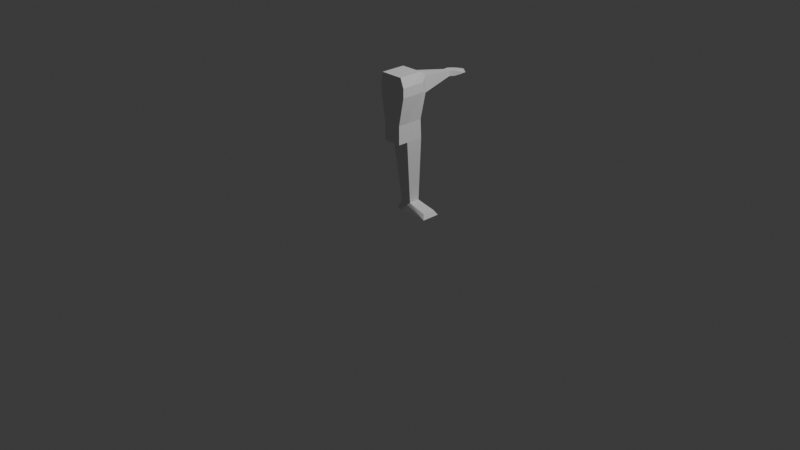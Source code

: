 # Source: Monster001.blend  (saved by Blender 4.5.92; exported with 4.5.12 LTS)
import bpy
from mathutils import Matrix  # noqa: F401  (used for matrix-valued properties, if any)

bpy.ops.wm.read_factory_settings(use_empty=True)
scene = bpy.context.scene
scene.name = 'Scene'

# ---- collections
col_collection = bpy.data.collections.new('Collection'); scene.collection.children.link(col_collection)

# ---- world
world_world = bpy.data.worlds.new('World'); scene.world = world_world
world_world.use_nodes = True; world_world.node_tree.nodes.clear()
_N = world_world.node_tree.nodes; _L = world_world.node_tree.links
n0 = _N.new('ShaderNodeOutputWorld'); n0.name = 'World Output'; n0.location = (200, 100)
n1 = _N.new('ShaderNodeBackground'); n1.name = 'Background'; n1.location = (-200, 100)
n1.inputs[0].default_value = (0.05088, 0.05088, 0.05088, 1.0)
_L.new(n1.outputs[0], n0.inputs[0])
n0.is_active_output = True
world_world.color = (0.05088, 0.05088, 0.05088)
world_world.sun_shadow_jitter_overblur = 0.0

# ---- cameras
cam_camera = bpy.data.cameras.new('Camera')
cam_camera.clip_end = 100.0
cam_camera.ortho_scale = 7.314

# ---- lights
light_light = bpy.data.lights.new('Light', 'POINT')
light_light.energy = 1000.0
light_light.shadow_soft_size = 0.1

# ---- meshes
me_plane = bpy.data.meshes.new('Plane')
me_plane.from_pydata([(-1.0, -0.8, 0.0), (1.0, -1.0, 0.0), (-1.0, 0.8, 0.0), (1.0, 1.0, 0.0), (-0.8, -0.6, 0.5), (0.85, -0.7, 0.25), (-0.8, 0.6, 0.5), (0.85, 0.7, 0.25), (-0.2, -0.6, 0.5), (-0.2, 0.6, 0.5), (-1.0, -1.4, 4.0), (-1.0, 0.5, 4.0), (0.0, -1.4, 4.0), (0.0, 0.5, 4.0), (-1.0, -1.3, 5.0), (-1.0, 0.4, 5.0), (0.0, -1.3, 5.0), (0.0, 0.4, 5.0), (-1.0, -2.5, 4.0), (0.0, -2.5, 4.0), (-1.0, -2.5, 5.0), (0.0, -2.5, 5.0), (-1.25, 0.2, 6.5), (-1.25, -1.2, 6.5), (0.25, 0.2, 6.5), (0.3, -1.2, 6.5), (-1.25, -2.5, 6.5), (0.3, -2.5, 6.5), (-1.25, 0.2, 7.0), (-1.25, -1.2, 7.0), (0.25, 0.2, 7.0), (0.3, -1.2, 7.0), (-1.25, -2.5, 7.0), (0.3, -2.5, 7.0), (-0.98, 1.1, 6.295), (-0.02, 1.1, 6.295), (-0.98, 1.1, 7.205), (-0.02, 1.1, 7.205), (-1.25, 0.2, 7.0), (-1.25, -1.2, 7.0), (0.25, 0.2, 7.0), (-0.162, 5.5, 6.61), (-1.25, -2.5, 7.0), (-0.162, 5.5, 6.89), (-0.308, 5.0, 6.61), (-0.692, 5.0, 6.89), (-1.15, 0.2, 7.5), (-1.15, -1.2, 7.5), (0.1, 0.2, 7.5), (0.1, -1.2, 7.5), (-1.15, -2.5, 7.5), (0.1, -2.5, 7.5), (-0.308, 5.0, 6.89), (-0.692, 5.0, 6.61), (-0.738, 5.5, 6.61), (-0.738, 5.5, 6.89), (-0.162, 6.2, 6.82), (-0.738, 6.2, 6.82), (-0.738, 6.2, 6.68), (-0.162, 6.2, 6.68), (-0.187, 6.9, 6.785), (-0.688, 6.6, 6.785), (-0.688, 6.6, 6.715), (-0.187, 6.9, 6.715), (-0.35, 7.0, 6.785), (-0.35, 7.0, 6.715), (-0.308, 5.0, 6.676), (0.038, 6.5, 6.785), (-0.308, 5.0, 6.795), (-0.1657, 6.305, 6.815), (-0.052, 6.5, 6.786), (-0.1657, 6.305, 6.685), (-0.102, 6.2, 6.81), (0.038, 6.2, 6.785), (0.038, 6.2, 6.715), (-0.102, 6.2, 6.691), (0.038, 6.5, 6.715), (-0.052, 6.5, 6.714), (0.013, 6.025, 6.811), (0.013, 6.025, 6.689), (0.029, 6.6, 6.722), (0.029, 6.6, 6.778), (-0.043, 6.6, 6.721), (-0.043, 6.6, 6.779)], [], [(0, 2, 3, 1), (8, 5, 7, 9), (1, 3, 7, 5), (2, 0, 4, 6), (3, 2, 6, 9, 7), (0, 1, 5, 8, 4), (6, 4, 10, 11), (12, 13, 17, 16), (9, 6, 11, 13), (8, 9, 13, 12), (4, 8, 12, 10), (15, 14, 23, 22), (13, 11, 15, 17), (21, 16, 25, 27), (11, 10, 14, 15), (18, 19, 21, 20), (14, 10, 18, 20), (10, 12, 19, 18), (12, 16, 21, 19), (30, 24, 35, 37), (25, 24, 30, 31), (20, 21, 27, 26), (16, 17, 24, 25), (14, 20, 26, 23), (31, 30, 40), (29, 32, 42, 39), (27, 25, 31, 33), (26, 27, 33, 32), (22, 23, 29, 28), (23, 26, 32, 29), (46, 36, 38), (22, 28, 36, 34), (36, 37, 52, 45), (24, 17, 35), (22, 34, 15), (17, 15, 34, 35), (31, 40, 48, 49), (39, 42, 50, 47), (37, 48, 40), (55, 43, 56, 57), (32, 33, 42), (34, 36, 45, 53), (28, 29, 39, 38), (47, 49, 48, 46), (49, 47, 50, 51), (33, 31, 49, 51), (42, 33, 51, 50), (38, 39, 47, 46), (36, 46, 48, 37), (53, 45, 55, 54), (37, 35, 44, 66, 68, 52), (35, 34, 53, 44), (45, 52, 43, 55), (66, 44, 41), (44, 53, 54, 41), (58, 57, 61, 62), (41, 54, 58, 59), (54, 55, 57, 58), (64, 65, 62, 61), (59, 58, 62, 65, 63, 71), (57, 56, 69, 60, 64, 61), (59, 71, 75), (68, 66, 41, 43), (52, 68, 43), (79, 59, 74), (78, 79, 74, 73), (78, 73, 56), (60, 63, 65, 64), (69, 56, 72), (69, 71, 63, 60), (71, 69, 72, 75), (73, 74, 76, 67), (67, 76, 80, 81), (72, 73, 67, 70), (74, 75, 77, 76), (75, 72, 70, 77), (43, 41, 79, 78), (41, 59, 79), (56, 43, 78), (80, 82, 83, 81), (70, 67, 81, 83), (76, 77, 82, 80), (77, 70, 83, 82)])
_uv = me_plane.uv_layers.new(name='UVMap')
_uv.uv.foreach_set('vector', [0.0, 0.0, 0.0, 1.0, 1.0, 1.0, 1.0, 0.0, 0.5, 0.0, 1.0, 0.0, 1.0, 1.0, 0.5, 1.0, 1.0, 0.0, 1.0, 1.0, 1.0, 1.0, 1.0, 0.0, 0.0, 1.0, 0.0, 0.0, 0.0, 0.0, 0.0, 1.0, 1.0, 1.0, 0.0, 1.0, 0.0, 1.0, 0.5, 1.0, 1.0, 1.0, 0.0, 0.0, 1.0, 0.0, 1.0, 0.0, 0.5, 0.0, 0.0, 0.0, 0.0, 1.0, 0.0, 0.0, 0.0, 0.0, 0.0, 1.0, 0.5, 0.0, 0.5, 1.0, 0.5, 1.0, 0.5, 0.0, 0.5, 1.0, 0.0, 1.0, 0.0, 1.0, 0.5, 1.0, 0.5, 0.0, 0.5, 1.0, 0.5, 1.0, 0.5, 0.0, 0.0, 0.0, 0.5, 0.0, 0.5, 0.0, 0.0, 0.0, 0.0, 1.0, 0.0, 0.0, 0.0, 0.0, 0.0, 1.0, 0.5, 1.0, 0.0, 1.0, 0.0, 1.0, 0.5, 1.0, 0.5, 0.0, 0.5, 0.0, 0.5, 0.0, 0.5, 0.0, 0.0, 1.0, 0.0, 0.0, 0.0, 0.0, 0.0, 1.0, 0.0, 0.0, 0.5, 0.0, 0.5, 0.0, 0.0, 0.0, 0.0, 0.0, 0.0, 0.0, 0.0, 0.0, 0.0, 0.0, 0.0, 0.0, 0.5, 0.0, 0.5, 0.0, 0.0, 0.0, 0.5, 0.0, 0.5, 0.0, 0.5, 0.0, 0.5, 0.0, 0.5, 1.0, 0.5, 1.0, 0.5, 1.0, 0.5, 1.0, 0.5, 0.0, 0.5, 1.0, 0.5, 1.0, 0.5, 0.0, 0.0, 0.0, 0.5, 0.0, 0.5, 0.0, 0.0, 0.0, 0.5, 0.0, 0.5, 1.0, 0.5, 1.0, 0.5, 0.0, 0.0, 0.0, 0.0, 0.0, 0.0, 0.0, 0.0, 0.0, 0.5, 0.0, 0.5, 1.0, 0.5, 1.0, 0.0, 0.0, 0.0, 0.0, 0.0, 0.0, 0.0, 0.0, 0.5, 0.0, 0.5, 0.0, 0.5, 0.0, 0.5, 0.0, 0.0, 0.0, 0.5, 0.0, 0.5, 0.0, 0.0, 0.0, 0.0, 1.0, 0.0, 0.0, 0.0, 0.0, 0.0, 1.0, 0.0, 0.0, 0.0, 0.0, 0.0, 0.0, 0.0, 0.0, 0.0, 1.0, 0.0, 1.0, 0.0, 1.0, 0.0, 1.0, 0.0, 1.0, 0.0, 1.0, 0.0, 1.0, 0.0, 1.0, 0.5, 1.0, 0.5, 1.0, 0.0, 1.0, 0.5, 1.0, 0.5, 1.0, 0.5, 1.0, 0.0, 1.0, 0.0, 1.0, 0.0, 1.0, 0.5, 1.0, 0.0, 1.0, 0.0, 1.0, 0.5, 1.0, 0.5, 0.0, 0.5, 1.0, 0.5, 1.0, 0.5, 0.0, 0.0, 0.0, 0.0, 0.0, 0.0, 0.0, 0.0, 0.0, 0.5, 1.0, 0.5, 1.0, 0.5, 1.0, 0.0, 1.0, 0.5, 1.0, 0.5, 1.0, 0.0, 1.0, 0.0, 0.0, 0.5, 0.0, 0.0, 0.0, 0.0, 1.0, 0.0, 1.0, 0.0, 1.0, 0.0, 1.0, 0.0, 1.0, 0.0, 0.0, 0.0, 0.0, 0.0, 1.0, 0.0, 0.0, 0.5, 0.0, 0.5, 1.0, 0.0, 1.0, 0.5, 0.0, 0.0, 0.0, 0.0, 0.0, 0.5, 0.0, 0.5, 0.0, 0.5, 0.0, 0.5, 0.0, 0.5, 0.0, 0.0, 0.0, 0.5, 0.0, 0.5, 0.0, 0.0, 0.0, 0.0, 1.0, 0.0, 0.0, 0.0, 0.0, 0.0, 1.0, 0.0, 1.0, 0.0, 1.0, 0.5, 1.0, 0.5, 1.0, 0.0, 1.0, 0.0, 1.0, 0.0, 1.0, 0.0, 1.0, 0.5, 1.0, 0.5, 1.0, 0.5, 1.0, 0.5, 1.0, 0.5, 1.0, 0.5, 1.0, 0.5, 1.0, 0.0, 1.0, 0.0, 1.0, 0.5, 1.0, 0.0, 1.0, 0.5, 1.0, 0.5, 1.0, 0.0, 1.0, 0.5, 1.0, 0.5, 1.0, 0.5, 1.0, 0.5, 1.0, 0.0, 1.0, 0.0, 1.0, 0.5, 1.0, 0.0, 1.0, 0.0, 1.0, 0.0, 1.0, 0.0, 1.0, 0.5, 1.0, 0.0, 1.0, 0.0, 1.0, 0.5, 1.0, 0.0, 1.0, 0.0, 1.0, 0.0, 1.0, 0.0, 1.0, 0.25, 1.0, 0.25, 1.0, 0.0, 1.0, 0.0, 1.0, 0.5, 1.0, 0.0, 1.0, 0.0, 1.0, 0.25, 1.0, 0.5, 1.0, 0.5, 1.0, 0.0, 1.0, 0.5, 1.0, 0.5, 1.0, 0.5, 1.0, 0.25, 1.0, 0.0, 1.0, 0.0, 0.0, 0.5, 1.0, 0.15, 0.3, 0.5, 1.0, 0.5, 1.0, 0.5, 1.0, 0.5, 1.0, 0.5, 1.0, 0.5, 1.0, 0.5, 1.0, 0.5, 1.0, 0.0, 0.0, 0.5, 1.0, 0.5, 1.0, 0.5, 1.0, 0.5, 1.0, 0.5, 1.0, 0.5, 1.0, 0.5, 1.0, 0.0, 0.0, 0.5, 1.0, 0.5, 1.0, 0.25, 1.0, 0.25, 1.0, 0.5, 1.0, 0.5, 1.0, 0.5, 1.0, 0.5, 1.0, 0.5, 1.0, 0.5, 1.0, 0.5, 1.0, 0.5, 1.0, 0.5, 1.0, 0.5, 1.0, 0.15, 0.3, 0.5, 1.0, 0.5, 1.0, 0.5, 1.0, 0.5, 1.0, 0.5, 1.0, 0.5, 1.0, 0.5, 1.0, 0.5, 1.0, 0.5, 1.0, 0.5, 1.0, 0.5, 1.0, 0.5, 1.0, 0.5, 1.0, 0.15, 0.3, 0.15, 0.3, 0.5, 1.0, 0.15, 0.3, 0.5, 1.0, 0.5, 1.0, 0.15, 0.3, 0.5, 1.0, 0.5, 1.0, 0.5, 1.0, 0.5, 1.0, 0.5, 1.0, 0.0, 0.0, 0.5, 1.0, 0.0, 0.0, 0.5, 1.0, 0.5, 1.0, 0.5, 1.0, 0.15, 0.3, 0.5, 1.0, 0.5, 1.0, 0.5, 1.0, 0.5, 1.0, 0.5, 1.0, 0.5, 1.0, 0.5, 1.0, 0.15, 0.3, 0.15, 0.3, 0.5, 1.0, 0.15, 0.3, 0.5, 1.0, 0.5, 1.0, 0.15, 0.3])
me_plane.update()

# ---- objects
ob_light = bpy.data.objects.new('Light', light_light)
ob_camera = bpy.data.objects.new('Camera', cam_camera)
ob_plane = bpy.data.objects.new('Plane', me_plane)

# ---- transforms, parenting, visibility, modifiers, constraints
ob_light.location = (4.076, 1.005, 5.904)
ob_light.rotation_euler = (0.6503, 0.05522, 1.866)
ob_light.lock_rotations_4d = False
ob_light.empty_display_type = 'ARROWS'
ob_light.color = (0.0, 0.0, 0.0, 0.0)
ob_light.lineart.crease_threshold = 0.0
ob_camera.location = (7.359, -6.926, 4.958)
ob_camera.rotation_euler = (1.109, 0.0, 0.8149)
ob_camera.lock_rotations_4d = False
ob_camera.empty_display_type = 'ARROWS'
ob_camera.color = (0.0, 0.0, 0.0, 0.0)
ob_camera.display_type = 'WIRE'
ob_camera.lineart.crease_threshold = 0.0
ob_plane.location = (0.0, 0.25, 0.0)
ob_plane.scale = (0.2, 0.1, 0.2)

# ---- collection membership
col_collection.objects.link(ob_light)
col_collection.objects.link(ob_camera)
col_collection.objects.link(ob_plane)

# ---- scene / render settings (as saved in the file)
scene.camera = ob_camera
scene.frame_start = 1; scene.frame_end = 250; scene.frame_set(1)
scene.render.engine = 'BLENDER_EEVEE_NEXT'
bpy.context.view_layer.update()
